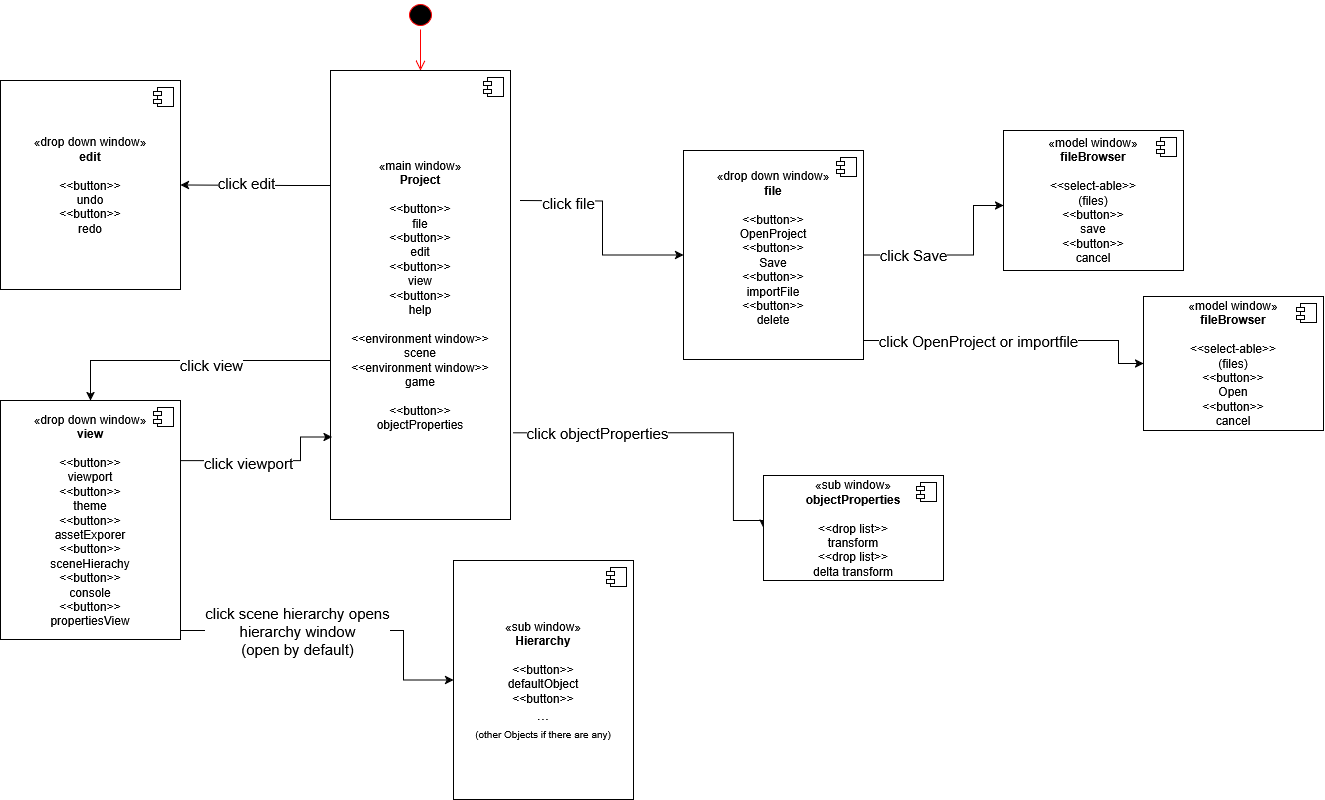

The diagram above was exported from draw.io. Its source (the exported page's mxGraphModel, read from the mxfile embedded in the PNG):
<mxGraphModel dx="1313" dy="663" grid="1" gridSize="10" guides="1" tooltips="1" connect="1" arrows="1" fold="1" page="1" pageScale="1" pageWidth="850" pageHeight="1100" math="0" shadow="0">
  <root>
    <mxCell id="0" />
    <mxCell id="1" parent="0" />
    <mxCell id="CV1GZ_xbwM_AdtmBbVQA-4" value="" style="ellipse;html=1;shape=startState;fillColor=#000000;strokeColor=#ff0000;" parent="1" vertex="1">
      <mxGeometry x="472" y="70" width="30" height="29" as="geometry" />
    </mxCell>
    <mxCell id="CV1GZ_xbwM_AdtmBbVQA-5" value="" style="edgeStyle=orthogonalEdgeStyle;html=1;verticalAlign=bottom;endArrow=open;endSize=8;strokeColor=#ff0000;rounded=0;entryX=0.5;entryY=0;entryDx=0;entryDy=0;" parent="1" source="CV1GZ_xbwM_AdtmBbVQA-4" target="CV1GZ_xbwM_AdtmBbVQA-6" edge="1">
      <mxGeometry relative="1" as="geometry">
        <mxPoint x="425" y="-210" as="targetPoint" />
      </mxGeometry>
    </mxCell>
    <mxCell id="CV1GZ_xbwM_AdtmBbVQA-20" style="edgeStyle=orthogonalEdgeStyle;rounded=0;orthogonalLoop=1;jettySize=auto;html=1;entryX=0;entryY=0.5;entryDx=0;entryDy=0;exitX=1.013;exitY=0.807;exitDx=0;exitDy=0;exitPerimeter=0;" parent="1" source="CV1GZ_xbwM_AdtmBbVQA-6" target="CV1GZ_xbwM_AdtmBbVQA-17" edge="1">
      <mxGeometry relative="1" as="geometry">
        <Array as="points">
          <mxPoint x="800" y="502" />
          <mxPoint x="800" y="590" />
        </Array>
      </mxGeometry>
    </mxCell>
    <mxCell id="CV1GZ_xbwM_AdtmBbVQA-21" value="&lt;font style=&quot;font-size: 15px;&quot;&gt;click objectProperties&lt;/font&gt;" style="edgeLabel;html=1;align=center;verticalAlign=middle;resizable=0;points=[];" parent="CV1GZ_xbwM_AdtmBbVQA-20" vertex="1" connectable="0">
      <mxGeometry x="-0.5191" y="-1" relative="1" as="geometry">
        <mxPoint y="-1" as="offset" />
      </mxGeometry>
    </mxCell>
    <mxCell id="CV1GZ_xbwM_AdtmBbVQA-33" style="edgeStyle=orthogonalEdgeStyle;rounded=0;orthogonalLoop=1;jettySize=auto;html=1;entryX=0;entryY=0.5;entryDx=0;entryDy=0;" parent="1" target="CV1GZ_xbwM_AdtmBbVQA-22" edge="1">
      <mxGeometry relative="1" as="geometry">
        <mxPoint x="587" y="270" as="sourcePoint" />
      </mxGeometry>
    </mxCell>
    <mxCell id="CV1GZ_xbwM_AdtmBbVQA-34" value="&lt;font style=&quot;font-size: 15px;&quot;&gt;click file&lt;/font&gt;" style="edgeLabel;html=1;align=center;verticalAlign=middle;resizable=0;points=[];" parent="CV1GZ_xbwM_AdtmBbVQA-33" vertex="1" connectable="0">
      <mxGeometry x="-0.8006" y="-2" relative="1" as="geometry">
        <mxPoint x="26" as="offset" />
      </mxGeometry>
    </mxCell>
    <mxCell id="CV1GZ_xbwM_AdtmBbVQA-41" style="edgeStyle=orthogonalEdgeStyle;rounded=0;orthogonalLoop=1;jettySize=auto;html=1;entryX=1;entryY=0.5;entryDx=0;entryDy=0;" parent="1" source="CV1GZ_xbwM_AdtmBbVQA-6" target="CV1GZ_xbwM_AdtmBbVQA-37" edge="1">
      <mxGeometry relative="1" as="geometry">
        <Array as="points">
          <mxPoint x="357" y="255" />
          <mxPoint x="357" y="255" />
        </Array>
      </mxGeometry>
    </mxCell>
    <mxCell id="CV1GZ_xbwM_AdtmBbVQA-47" value="&lt;font style=&quot;font-size: 15px;&quot;&gt;click edit&lt;/font&gt;" style="edgeLabel;html=1;align=center;verticalAlign=middle;resizable=0;points=[];" parent="CV1GZ_xbwM_AdtmBbVQA-41" vertex="1" connectable="0">
      <mxGeometry x="0.1411" y="-2" relative="1" as="geometry">
        <mxPoint as="offset" />
      </mxGeometry>
    </mxCell>
    <mxCell id="CV1GZ_xbwM_AdtmBbVQA-42" style="edgeStyle=orthogonalEdgeStyle;rounded=0;orthogonalLoop=1;jettySize=auto;html=1;entryX=0.5;entryY=0;entryDx=0;entryDy=0;" parent="1" source="CV1GZ_xbwM_AdtmBbVQA-6" target="CV1GZ_xbwM_AdtmBbVQA-39" edge="1">
      <mxGeometry relative="1" as="geometry">
        <Array as="points">
          <mxPoint x="157" y="430" />
        </Array>
      </mxGeometry>
    </mxCell>
    <mxCell id="CV1GZ_xbwM_AdtmBbVQA-44" value="&lt;font style=&quot;font-size: 15px;&quot;&gt;click view&lt;/font&gt;" style="edgeLabel;html=1;align=center;verticalAlign=middle;resizable=0;points=[];" parent="CV1GZ_xbwM_AdtmBbVQA-42" vertex="1" connectable="0">
      <mxGeometry x="-0.1406" y="4" relative="1" as="geometry">
        <mxPoint as="offset" />
      </mxGeometry>
    </mxCell>
    <mxCell id="CV1GZ_xbwM_AdtmBbVQA-6" value="«main window»&lt;br&gt;&lt;div&gt;&lt;b&gt;Project&lt;/b&gt;&lt;/div&gt;&lt;div&gt;&lt;b&gt;&lt;br&gt;&lt;/b&gt;&lt;/div&gt;&lt;div&gt;&lt;div&gt;&amp;lt;&amp;lt;button&amp;gt;&amp;gt;&lt;/div&gt;&lt;div&gt;file&lt;/div&gt;&lt;div&gt;&lt;div&gt;&amp;lt;&amp;lt;button&amp;gt;&amp;gt;&lt;/div&gt;&lt;div&gt;edit&lt;/div&gt;&lt;div&gt;&amp;lt;&amp;lt;button&amp;gt;&amp;gt;&lt;/div&gt;&lt;div&gt;view&lt;/div&gt;&lt;div&gt;&amp;lt;&amp;lt;button&amp;gt;&amp;gt;&lt;/div&gt;&lt;div&gt;help&lt;/div&gt;&lt;/div&gt;&lt;/div&gt;&lt;div&gt;&lt;b&gt;&lt;br&gt;&lt;/b&gt;&lt;/div&gt;&lt;div&gt;&amp;lt;&amp;lt;environment window&amp;gt;&amp;gt;&lt;/div&gt;&lt;div&gt;scene&lt;/div&gt;&lt;div&gt;&amp;lt;&amp;lt;environment window&amp;gt;&amp;gt;&lt;/div&gt;&lt;div&gt;game&lt;/div&gt;&lt;div&gt;&lt;br&gt;&lt;/div&gt;&lt;div&gt;&amp;lt;&amp;lt;button&amp;gt;&amp;gt;&lt;/div&gt;&lt;div&gt;objectProperties&lt;/div&gt;" style="html=1;dropTarget=0;whiteSpace=wrap;" parent="1" vertex="1">
      <mxGeometry x="397" y="140" width="180" height="449" as="geometry" />
    </mxCell>
    <mxCell id="CV1GZ_xbwM_AdtmBbVQA-7" value="" style="shape=module;jettyWidth=8;jettyHeight=4;" parent="CV1GZ_xbwM_AdtmBbVQA-6" vertex="1">
      <mxGeometry x="1" width="20" height="19" relative="1" as="geometry">
        <mxPoint x="-27" y="7" as="offset" />
      </mxGeometry>
    </mxCell>
    <mxCell id="CV1GZ_xbwM_AdtmBbVQA-17" value="«sub window»&lt;br&gt;&lt;div&gt;&lt;b&gt;objectProperties&lt;/b&gt;&lt;/div&gt;&lt;div&gt;&lt;b&gt;&lt;br&gt;&lt;/b&gt;&lt;/div&gt;&lt;div&gt;&amp;lt;&amp;lt;drop list&amp;gt;&amp;gt;&lt;/div&gt;&lt;div&gt;transform&lt;/div&gt;&lt;div&gt;&amp;lt;&amp;lt;drop list&amp;gt;&amp;gt;&lt;/div&gt;&lt;div&gt;delta transform&lt;/div&gt;" style="html=1;dropTarget=0;whiteSpace=wrap;" parent="1" vertex="1">
      <mxGeometry x="830" y="545" width="180" height="105" as="geometry" />
    </mxCell>
    <mxCell id="CV1GZ_xbwM_AdtmBbVQA-18" value="" style="shape=module;jettyWidth=8;jettyHeight=4;" parent="CV1GZ_xbwM_AdtmBbVQA-17" vertex="1">
      <mxGeometry x="1" width="20" height="19" relative="1" as="geometry">
        <mxPoint x="-27" y="7" as="offset" />
      </mxGeometry>
    </mxCell>
    <mxCell id="CV1GZ_xbwM_AdtmBbVQA-31" style="edgeStyle=orthogonalEdgeStyle;rounded=0;orthogonalLoop=1;jettySize=auto;html=1;" parent="1" source="CV1GZ_xbwM_AdtmBbVQA-22" target="CV1GZ_xbwM_AdtmBbVQA-28" edge="1">
      <mxGeometry relative="1" as="geometry">
        <Array as="points">
          <mxPoint x="1040" y="325" />
          <mxPoint x="1040" y="275" />
        </Array>
      </mxGeometry>
    </mxCell>
    <mxCell id="CV1GZ_xbwM_AdtmBbVQA-32" value="&lt;font style=&quot;font-size: 15px;&quot;&gt;click Save&lt;/font&gt;" style="edgeLabel;html=1;align=center;verticalAlign=middle;resizable=0;points=[];" parent="CV1GZ_xbwM_AdtmBbVQA-31" vertex="1" connectable="0">
      <mxGeometry x="-0.6246" y="-2" relative="1" as="geometry">
        <mxPoint x="14" y="-2" as="offset" />
      </mxGeometry>
    </mxCell>
    <mxCell id="CV1GZ_xbwM_AdtmBbVQA-48" style="edgeStyle=orthogonalEdgeStyle;rounded=0;orthogonalLoop=1;jettySize=auto;html=1;entryX=0;entryY=0.5;entryDx=0;entryDy=0;" parent="1" source="CV1GZ_xbwM_AdtmBbVQA-22" target="CV1GZ_xbwM_AdtmBbVQA-24" edge="1">
      <mxGeometry relative="1" as="geometry">
        <Array as="points">
          <mxPoint x="1185" y="410" />
        </Array>
      </mxGeometry>
    </mxCell>
    <mxCell id="CV1GZ_xbwM_AdtmBbVQA-49" value="&lt;font style=&quot;font-size: 15px;&quot;&gt;click OpenProject or importfile&lt;/font&gt;" style="edgeLabel;html=1;align=center;verticalAlign=middle;resizable=0;points=[];" parent="CV1GZ_xbwM_AdtmBbVQA-48" vertex="1" connectable="0">
      <mxGeometry x="-0.6627" relative="1" as="geometry">
        <mxPoint x="63" as="offset" />
      </mxGeometry>
    </mxCell>
    <mxCell id="CV1GZ_xbwM_AdtmBbVQA-22" value="«drop down window»&lt;br&gt;&lt;div&gt;&lt;b&gt;file&lt;/b&gt;&lt;/div&gt;&lt;div&gt;&lt;b&gt;&lt;br&gt;&lt;/b&gt;&lt;/div&gt;&lt;div&gt;&lt;div&gt;&amp;lt;&amp;lt;button&amp;gt;&amp;gt;&lt;/div&gt;&lt;div&gt;OpenProject&lt;/div&gt;&lt;div&gt;&amp;lt;&amp;lt;button&amp;gt;&amp;gt;&lt;/div&gt;&lt;div&gt;Save&lt;/div&gt;&lt;div&gt;&amp;lt;&amp;lt;button&amp;gt;&amp;gt;&lt;/div&gt;&lt;div&gt;importFile&lt;/div&gt;&lt;div&gt;&amp;lt;&amp;lt;button&amp;gt;&amp;gt;&lt;/div&gt;&lt;div&gt;delete&lt;/div&gt;&lt;br&gt;&lt;/div&gt;" style="html=1;dropTarget=0;whiteSpace=wrap;" parent="1" vertex="1">
      <mxGeometry x="750" y="220" width="180" height="209" as="geometry" />
    </mxCell>
    <mxCell id="CV1GZ_xbwM_AdtmBbVQA-23" value="" style="shape=module;jettyWidth=8;jettyHeight=4;" parent="CV1GZ_xbwM_AdtmBbVQA-22" vertex="1">
      <mxGeometry x="1" width="20" height="19" relative="1" as="geometry">
        <mxPoint x="-27" y="7" as="offset" />
      </mxGeometry>
    </mxCell>
    <mxCell id="CV1GZ_xbwM_AdtmBbVQA-24" value="«model window»&lt;br&gt;&lt;div&gt;&lt;b&gt;fileBrowser&lt;/b&gt;&lt;/div&gt;&lt;div&gt;&lt;b&gt;&lt;br&gt;&lt;/b&gt;&lt;/div&gt;&lt;div&gt;&lt;div&gt;&amp;lt;&amp;lt;select-able&amp;gt;&amp;gt;&lt;/div&gt;&lt;div&gt;(files)&lt;/div&gt;&lt;/div&gt;&lt;div&gt;&amp;lt;&amp;lt;button&amp;gt;&amp;gt;&lt;/div&gt;&lt;div&gt;Open&lt;/div&gt;&lt;div&gt;&amp;lt;&amp;lt;button&amp;gt;&amp;gt;&lt;/div&gt;&lt;div&gt;cancel&lt;/div&gt;" style="html=1;dropTarget=0;whiteSpace=wrap;" parent="1" vertex="1">
      <mxGeometry x="1210" y="366" width="180" height="134" as="geometry" />
    </mxCell>
    <mxCell id="CV1GZ_xbwM_AdtmBbVQA-25" value="" style="shape=module;jettyWidth=8;jettyHeight=4;" parent="CV1GZ_xbwM_AdtmBbVQA-24" vertex="1">
      <mxGeometry x="1" width="20" height="19" relative="1" as="geometry">
        <mxPoint x="-27" y="7" as="offset" />
      </mxGeometry>
    </mxCell>
    <mxCell id="CV1GZ_xbwM_AdtmBbVQA-28" value="«model window»&lt;br&gt;&lt;div&gt;&lt;b&gt;fileBrowser&lt;/b&gt;&lt;/div&gt;&lt;div&gt;&lt;b&gt;&lt;br&gt;&lt;/b&gt;&lt;/div&gt;&lt;div&gt;&amp;lt;&amp;lt;select-able&amp;gt;&amp;gt;&lt;/div&gt;&lt;div&gt;(files)&lt;/div&gt;&lt;div&gt;&amp;lt;&amp;lt;button&amp;gt;&amp;gt;&lt;/div&gt;&lt;div&gt;save&lt;/div&gt;&lt;div&gt;&amp;lt;&amp;lt;button&amp;gt;&amp;gt;&lt;/div&gt;&lt;div&gt;cancel&lt;/div&gt;" style="html=1;dropTarget=0;whiteSpace=wrap;" parent="1" vertex="1">
      <mxGeometry x="1070" y="200" width="180" height="140" as="geometry" />
    </mxCell>
    <mxCell id="CV1GZ_xbwM_AdtmBbVQA-29" value="" style="shape=module;jettyWidth=8;jettyHeight=4;" parent="CV1GZ_xbwM_AdtmBbVQA-28" vertex="1">
      <mxGeometry x="1" width="20" height="19" relative="1" as="geometry">
        <mxPoint x="-27" y="7" as="offset" />
      </mxGeometry>
    </mxCell>
    <mxCell id="CV1GZ_xbwM_AdtmBbVQA-37" value="«drop down window»&lt;br&gt;&lt;div&gt;&lt;b&gt;edit&lt;/b&gt;&lt;/div&gt;&lt;div&gt;&lt;b&gt;&lt;br&gt;&lt;/b&gt;&lt;/div&gt;&lt;div&gt;&lt;div&gt;&amp;lt;&amp;lt;button&amp;gt;&amp;gt;&lt;/div&gt;&lt;div&gt;undo&lt;/div&gt;&lt;div&gt;&amp;lt;&amp;lt;button&amp;gt;&amp;gt;&lt;/div&gt;&lt;div&gt;redo&lt;/div&gt;&lt;/div&gt;" style="html=1;dropTarget=0;whiteSpace=wrap;" parent="1" vertex="1">
      <mxGeometry x="67" y="150" width="180" height="209" as="geometry" />
    </mxCell>
    <mxCell id="CV1GZ_xbwM_AdtmBbVQA-38" value="" style="shape=module;jettyWidth=8;jettyHeight=4;" parent="CV1GZ_xbwM_AdtmBbVQA-37" vertex="1">
      <mxGeometry x="1" width="20" height="19" relative="1" as="geometry">
        <mxPoint x="-27" y="7" as="offset" />
      </mxGeometry>
    </mxCell>
    <mxCell id="0EacQE_dyrM3EiwpOpD2-3" style="edgeStyle=orthogonalEdgeStyle;rounded=0;orthogonalLoop=1;jettySize=auto;html=1;entryX=0;entryY=0.5;entryDx=0;entryDy=0;" edge="1" parent="1" source="CV1GZ_xbwM_AdtmBbVQA-39" target="0EacQE_dyrM3EiwpOpD2-1">
      <mxGeometry relative="1" as="geometry">
        <Array as="points">
          <mxPoint x="470" y="700" />
          <mxPoint x="470" y="750" />
        </Array>
      </mxGeometry>
    </mxCell>
    <mxCell id="0EacQE_dyrM3EiwpOpD2-4" value="&lt;div&gt;&lt;font style=&quot;font-size: 15px;&quot;&gt;click scene hierarchy opens&lt;/font&gt;&lt;/div&gt;&lt;div&gt;&lt;font style=&quot;font-size: 15px;&quot;&gt;hierarchy window&lt;/font&gt;&lt;/div&gt;&lt;div&gt;&lt;font style=&quot;font-size: 15px;&quot;&gt;(open by default)&lt;/font&gt;&lt;/div&gt;" style="edgeLabel;html=1;align=center;verticalAlign=middle;resizable=0;points=[];" vertex="1" connectable="0" parent="0EacQE_dyrM3EiwpOpD2-3">
      <mxGeometry x="-0.4432" relative="1" as="geometry">
        <mxPoint x="26" as="offset" />
      </mxGeometry>
    </mxCell>
    <mxCell id="CV1GZ_xbwM_AdtmBbVQA-39" value="«drop down window»&lt;br&gt;&lt;div&gt;&lt;b&gt;view&lt;/b&gt;&lt;/div&gt;&lt;div&gt;&lt;b&gt;&lt;br&gt;&lt;/b&gt;&lt;/div&gt;&lt;div&gt;&lt;div&gt;&amp;lt;&amp;lt;button&amp;gt;&amp;gt;&lt;/div&gt;&lt;div&gt;viewport&lt;/div&gt;&lt;div&gt;&amp;lt;&amp;lt;button&amp;gt;&amp;gt;&lt;/div&gt;&lt;div&gt;theme&lt;/div&gt;&lt;div&gt;&amp;lt;&amp;lt;button&amp;gt;&amp;gt;&lt;/div&gt;&lt;div&gt;assetExporer&lt;/div&gt;&lt;div&gt;&amp;lt;&amp;lt;button&amp;gt;&amp;gt;&lt;/div&gt;&lt;div&gt;sceneHierachy&lt;/div&gt;&lt;div&gt;&amp;lt;&amp;lt;button&amp;gt;&amp;gt;&lt;/div&gt;&lt;div&gt;console&lt;/div&gt;&amp;lt;&amp;lt;button&amp;gt;&amp;gt;&lt;/div&gt;&lt;div&gt;propertiesView&lt;/div&gt;" style="html=1;dropTarget=0;whiteSpace=wrap;" parent="1" vertex="1">
      <mxGeometry x="67" y="470" width="180" height="239" as="geometry" />
    </mxCell>
    <mxCell id="CV1GZ_xbwM_AdtmBbVQA-40" value="" style="shape=module;jettyWidth=8;jettyHeight=4;" parent="CV1GZ_xbwM_AdtmBbVQA-39" vertex="1">
      <mxGeometry x="1" width="20" height="19" relative="1" as="geometry">
        <mxPoint x="-27" y="7" as="offset" />
      </mxGeometry>
    </mxCell>
    <mxCell id="CV1GZ_xbwM_AdtmBbVQA-43" style="edgeStyle=orthogonalEdgeStyle;rounded=0;orthogonalLoop=1;jettySize=auto;html=1;entryX=0.009;entryY=0.816;entryDx=0;entryDy=0;entryPerimeter=0;" parent="1" source="CV1GZ_xbwM_AdtmBbVQA-39" target="CV1GZ_xbwM_AdtmBbVQA-6" edge="1">
      <mxGeometry relative="1" as="geometry">
        <Array as="points">
          <mxPoint x="367" y="530" />
          <mxPoint x="367" y="507" />
        </Array>
      </mxGeometry>
    </mxCell>
    <mxCell id="CV1GZ_xbwM_AdtmBbVQA-45" value="&lt;font style=&quot;font-size: 15px;&quot;&gt;click viewport&lt;/font&gt;" style="edgeLabel;html=1;align=center;verticalAlign=middle;resizable=0;points=[];" parent="CV1GZ_xbwM_AdtmBbVQA-43" vertex="1" connectable="0">
      <mxGeometry x="-0.2276" y="-2" relative="1" as="geometry">
        <mxPoint as="offset" />
      </mxGeometry>
    </mxCell>
    <mxCell id="0EacQE_dyrM3EiwpOpD2-1" value="«sub window»&lt;br&gt;&lt;div&gt;&lt;b&gt;Hierarchy&lt;/b&gt;&lt;/div&gt;&lt;div&gt;&lt;b&gt;&lt;br&gt;&lt;/b&gt;&lt;/div&gt;&lt;div&gt;&lt;div&gt;&amp;lt;&amp;lt;button&amp;gt;&amp;gt;&lt;/div&gt;&lt;div&gt;defaultObject&lt;/div&gt;&amp;lt;&amp;lt;button&amp;gt;&amp;gt;&lt;/div&gt;&lt;div&gt;&lt;font style=&quot;font-size: 15px;&quot;&gt;...&lt;/font&gt;&lt;/div&gt;&lt;div&gt;&lt;font style=&quot;font-size: 15px;&quot;&gt;&lt;font size=&quot;1&quot;&gt;(other Objects if there are any)&lt;/font&gt;&lt;/font&gt;&lt;/div&gt;" style="html=1;dropTarget=0;whiteSpace=wrap;" vertex="1" parent="1">
      <mxGeometry x="520" y="630" width="180" height="239" as="geometry" />
    </mxCell>
    <mxCell id="0EacQE_dyrM3EiwpOpD2-2" value="" style="shape=module;jettyWidth=8;jettyHeight=4;" vertex="1" parent="0EacQE_dyrM3EiwpOpD2-1">
      <mxGeometry x="1" width="20" height="19" relative="1" as="geometry">
        <mxPoint x="-27" y="7" as="offset" />
      </mxGeometry>
    </mxCell>
  </root>
</mxGraphModel>